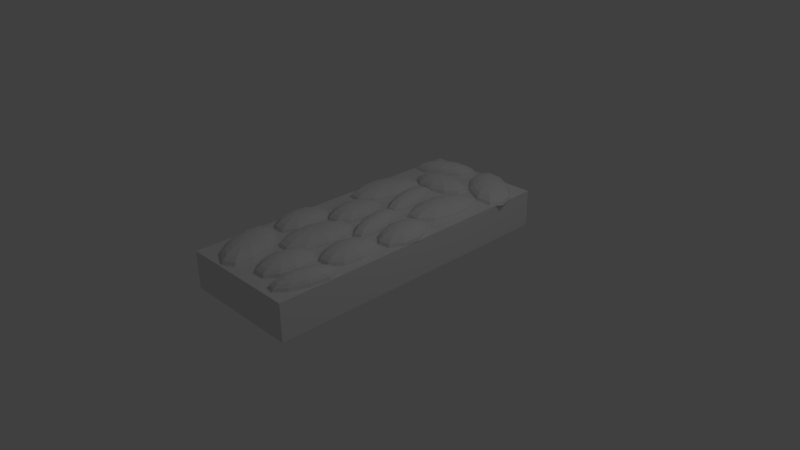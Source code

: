 # Source: Brick_10.blend  (saved by Blender 2.64.0; exported with 4.5.12 LTS)
import bpy
from mathutils import Matrix  # noqa: F401  (used for matrix-valued properties, if any)

bpy.ops.wm.read_factory_settings(use_empty=True)
scene = bpy.context.scene
scene.name = 'Scene'

# ---- collections
col_collection_1 = bpy.data.collections.new('Collection 1'); scene.collection.children.link(col_collection_1)

# ---- world
world_world = bpy.data.worlds.new('World'); scene.world = world_world
world_world.color = (0.05088, 0.05088, 0.05088)
world_world.use_sun_shadow = False
world_world.sun_shadow_jitter_overblur = 0.0
world_world.cycles.sampling_method = 'MANUAL'
world_world.cycles.sample_map_resolution = 256

# ---- cameras
cam_camera = bpy.data.cameras.new('Camera')
cam_camera.clip_end = 100.0
cam_camera.lens = 35.0
cam_camera.sensor_width = 32.0
cam_camera.sensor_height = 18.0
cam_camera.ortho_scale = 7.314
cam_camera.dof.focus_distance = 0.0
cam_camera.dof.aperture_fstop = 128.0

# ---- lights
light_lamp = bpy.data.lights.new('Lamp', 'POINT')
light_lamp.transmission_factor = 0.0
light_lamp.cutoff_distance = 30.0
light_lamp.energy = 100.0
light_lamp.shadow_buffer_clip_start = 1.001
light_lamp.shadow_soft_size = 1.0
light_lamp.shadow_maximum_resolution = 0.006
light_lamp.use_absolute_resolution = True
light_lamp.cycles.use_multiple_importance_sampling = False

# ---- meshes
me_sphere_014 = bpy.data.meshes.new('Sphere.014')
me_sphere_014.from_pydata([(-0.809, 0.0, 0.5878), (-0.9511, 0.0, 0.309), (-1.0, 0.0, -4.371e-08), (-0.25, 0.1816, 0.9511), (-0.4755, 0.3455, 0.809), (-0.6545, 0.4755, 0.5878), (-0.7694, 0.559, 0.309), (-0.809, 0.5878, -5.96e-08), (-0.09549, 0.2939, 0.9511), (-0.1816, 0.559, 0.809), (-0.25, 0.7694, 0.5878), (-0.2939, 0.9045, 0.309), (-0.309, 0.9511, -5.96e-08), (0.09549, 0.2939, 0.9511), (0.1816, 0.559, 0.809), (0.25, 0.7694, 0.5878), (0.2939, 0.9045, 0.309), (0.309, 0.9511, -5.96e-08), (0.25, 0.1816, 0.9511), (0.4755, 0.3455, 0.809), (0.6545, 0.4755, 0.5878), (0.7694, 0.559, 0.309), (0.809, 0.5878, -5.96e-08), (0.309, -5.96e-08, 0.9511), (0.5878, -8.941e-08, 0.809), (0.809, -1.192e-07, 0.5878), (0.9511, -1.788e-07, 0.309), (1.0, -1.49e-07, -5.96e-08), (0.25, -0.1816, 0.9511), (0.4755, -0.3455, 0.809), (0.6545, -0.4755, 0.5878), (0.7694, -0.559, 0.309), (0.809, -0.5878, -5.96e-08), (0.09549, -0.2939, 0.9511), (0.1816, -0.559, 0.809), (0.25, -0.7694, 0.5878), (0.2939, -0.9045, 0.309), (0.309, -0.9511, -5.96e-08), (-0.09549, -0.2939, 0.9511), (-0.1816, -0.559, 0.809), (-0.25, -0.7694, 0.5878), (-0.2939, -0.9045, 0.309), (-0.309, -0.9511, -5.96e-08), (6.223e-08, -1.915e-07, 1.0), (-0.25, -0.1816, 0.9511), (-0.4755, -0.3455, 0.809), (-0.6545, -0.4755, 0.5878), (-0.7694, -0.559, 0.309), (-0.809, -0.5878, -5.96e-08), (-0.309, 1.192e-07, 0.9511), (-0.5878, 1.788e-07, 0.809)], [], [(5, 6, 1, 0), (6, 7, 2, 1), (8, 9, 4, 3), (9, 10, 5, 4), (10, 11, 6, 5), (11, 12, 7, 6), (15, 16, 11, 10), (16, 17, 12, 11), (13, 14, 9, 8), (14, 15, 10, 9), (18, 19, 14, 13), (19, 20, 15, 14), (20, 21, 16, 15), (21, 22, 17, 16), (26, 27, 22, 21), (23, 24, 19, 18), (24, 25, 20, 19), (25, 26, 21, 20), (28, 29, 24, 23), (29, 30, 25, 24), (30, 31, 26, 25), (31, 32, 27, 26), (33, 34, 29, 28), (34, 35, 30, 29), (35, 36, 31, 30), (36, 37, 32, 31), (40, 41, 36, 35), (41, 42, 37, 36), (38, 39, 34, 33), (39, 40, 35, 34), (44, 45, 39, 38), (45, 46, 40, 39), (46, 47, 41, 40), (47, 48, 42, 41), (49, 50, 45, 44), (43, 3, 49), (3, 4, 50, 49), (4, 5, 0, 50), (43, 8, 3), (43, 13, 8), (43, 18, 13), (43, 23, 18), (43, 28, 23), (43, 33, 28), (43, 38, 33), (43, 44, 38), (1, 2, 48, 47), (43, 49, 44), (50, 0, 46, 45), (0, 1, 47, 46)])
me_sphere_014.use_remesh_preserve_volume = False
me_sphere_014.use_remesh_preserve_attributes = False
me_sphere_014.use_mirror_vertex_groups = False
me_sphere_014.update()
me_sphere_013 = bpy.data.meshes.new('Sphere.013')
me_sphere_013.from_pydata([(-0.809, 0.0, 0.5878), (-0.9511, 0.0, 0.309), (-1.0, 0.0, -4.371e-08), (-0.25, 0.1816, 0.9511), (-0.4755, 0.3455, 0.809), (-0.6545, 0.4755, 0.5878), (-0.7694, 0.559, 0.309), (-0.809, 0.5878, -5.96e-08), (-0.09549, 0.2939, 0.9511), (-0.1816, 0.559, 0.809), (-0.25, 0.7694, 0.5878), (-0.2939, 0.9045, 0.309), (-0.309, 0.9511, -5.96e-08), (0.09549, 0.2939, 0.9511), (0.1816, 0.559, 0.809), (0.25, 0.7694, 0.5878), (0.2939, 0.9045, 0.309), (0.309, 0.9511, -5.96e-08), (0.25, 0.1816, 0.9511), (0.4755, 0.3455, 0.809), (0.6545, 0.4755, 0.5878), (0.7694, 0.559, 0.309), (0.809, 0.5878, -5.96e-08), (0.309, -5.96e-08, 0.9511), (0.5878, -8.941e-08, 0.809), (0.809, -1.192e-07, 0.5878), (0.9511, -1.788e-07, 0.309), (1.0, -1.49e-07, -5.96e-08), (0.25, -0.1816, 0.9511), (0.4755, -0.3455, 0.809), (0.6545, -0.4755, 0.5878), (0.7694, -0.559, 0.309), (0.809, -0.5878, -5.96e-08), (0.09549, -0.2939, 0.9511), (0.1816, -0.559, 0.809), (0.25, -0.7694, 0.5878), (0.2939, -0.9045, 0.309), (0.309, -0.9511, -5.96e-08), (-0.09549, -0.2939, 0.9511), (-0.1816, -0.559, 0.809), (-0.25, -0.7694, 0.5878), (-0.2939, -0.9045, 0.309), (-0.309, -0.9511, -5.96e-08), (6.223e-08, -1.915e-07, 1.0), (-0.25, -0.1816, 0.9511), (-0.4755, -0.3455, 0.809), (-0.6545, -0.4755, 0.5878), (-0.7694, -0.559, 0.309), (-0.809, -0.5878, -5.96e-08), (-0.309, 1.192e-07, 0.9511), (-0.5878, 1.788e-07, 0.809)], [], [(5, 6, 1, 0), (6, 7, 2, 1), (8, 9, 4, 3), (9, 10, 5, 4), (10, 11, 6, 5), (11, 12, 7, 6), (15, 16, 11, 10), (16, 17, 12, 11), (13, 14, 9, 8), (14, 15, 10, 9), (18, 19, 14, 13), (19, 20, 15, 14), (20, 21, 16, 15), (21, 22, 17, 16), (26, 27, 22, 21), (23, 24, 19, 18), (24, 25, 20, 19), (25, 26, 21, 20), (28, 29, 24, 23), (29, 30, 25, 24), (30, 31, 26, 25), (31, 32, 27, 26), (33, 34, 29, 28), (34, 35, 30, 29), (35, 36, 31, 30), (36, 37, 32, 31), (40, 41, 36, 35), (41, 42, 37, 36), (38, 39, 34, 33), (39, 40, 35, 34), (44, 45, 39, 38), (45, 46, 40, 39), (46, 47, 41, 40), (47, 48, 42, 41), (49, 50, 45, 44), (43, 3, 49), (3, 4, 50, 49), (4, 5, 0, 50), (43, 8, 3), (43, 13, 8), (43, 18, 13), (43, 23, 18), (43, 28, 23), (43, 33, 28), (43, 38, 33), (43, 44, 38), (1, 2, 48, 47), (43, 49, 44), (50, 0, 46, 45), (0, 1, 47, 46)])
me_sphere_013.use_remesh_preserve_volume = False
me_sphere_013.use_remesh_preserve_attributes = False
me_sphere_013.use_mirror_vertex_groups = False
me_sphere_013.update()
me_sphere_012 = bpy.data.meshes.new('Sphere.012')
me_sphere_012.from_pydata([(-0.809, 0.0, 0.5878), (-0.9511, 0.0, 0.309), (-1.0, 0.0, -4.371e-08), (-0.25, 0.1816, 0.9511), (-0.4755, 0.3455, 0.809), (-0.6545, 0.4755, 0.5878), (-0.7694, 0.559, 0.309), (-0.809, 0.5878, -5.96e-08), (-0.09549, 0.2939, 0.9511), (-0.1816, 0.559, 0.809), (-0.25, 0.7694, 0.5878), (-0.2939, 0.9045, 0.309), (-0.309, 0.9511, -5.96e-08), (0.09549, 0.2939, 0.9511), (0.1816, 0.559, 0.809), (0.25, 0.7694, 0.5878), (0.2939, 0.9045, 0.309), (0.309, 0.9511, -5.96e-08), (0.25, 0.1816, 0.9511), (0.4755, 0.3455, 0.809), (0.6545, 0.4755, 0.5878), (0.7694, 0.559, 0.309), (0.809, 0.5878, -5.96e-08), (0.309, -5.96e-08, 0.9511), (0.5878, -8.941e-08, 0.809), (0.809, -1.192e-07, 0.5878), (0.9511, -1.788e-07, 0.309), (1.0, -1.49e-07, -5.96e-08), (0.25, -0.1816, 0.9511), (0.4755, -0.3455, 0.809), (0.6545, -0.4755, 0.5878), (0.7694, -0.559, 0.309), (0.809, -0.5878, -5.96e-08), (0.09549, -0.2939, 0.9511), (0.1816, -0.559, 0.809), (0.25, -0.7694, 0.5878), (0.2939, -0.9045, 0.309), (0.309, -0.9511, -5.96e-08), (-0.09549, -0.2939, 0.9511), (-0.1816, -0.559, 0.809), (-0.25, -0.7694, 0.5878), (-0.2939, -0.9045, 0.309), (-0.309, -0.9511, -5.96e-08), (6.223e-08, -1.915e-07, 1.0), (-0.25, -0.1816, 0.9511), (-0.4755, -0.3455, 0.809), (-0.6545, -0.4755, 0.5878), (-0.7694, -0.559, 0.309), (-0.809, -0.5878, -5.96e-08), (-0.309, 1.192e-07, 0.9511), (-0.5878, 1.788e-07, 0.809)], [], [(5, 6, 1, 0), (6, 7, 2, 1), (8, 9, 4, 3), (9, 10, 5, 4), (10, 11, 6, 5), (11, 12, 7, 6), (15, 16, 11, 10), (16, 17, 12, 11), (13, 14, 9, 8), (14, 15, 10, 9), (18, 19, 14, 13), (19, 20, 15, 14), (20, 21, 16, 15), (21, 22, 17, 16), (26, 27, 22, 21), (23, 24, 19, 18), (24, 25, 20, 19), (25, 26, 21, 20), (28, 29, 24, 23), (29, 30, 25, 24), (30, 31, 26, 25), (31, 32, 27, 26), (33, 34, 29, 28), (34, 35, 30, 29), (35, 36, 31, 30), (36, 37, 32, 31), (40, 41, 36, 35), (41, 42, 37, 36), (38, 39, 34, 33), (39, 40, 35, 34), (44, 45, 39, 38), (45, 46, 40, 39), (46, 47, 41, 40), (47, 48, 42, 41), (49, 50, 45, 44), (43, 3, 49), (3, 4, 50, 49), (4, 5, 0, 50), (43, 8, 3), (43, 13, 8), (43, 18, 13), (43, 23, 18), (43, 28, 23), (43, 33, 28), (43, 38, 33), (43, 44, 38), (1, 2, 48, 47), (43, 49, 44), (50, 0, 46, 45), (0, 1, 47, 46)])
me_sphere_012.use_remesh_preserve_volume = False
me_sphere_012.use_remesh_preserve_attributes = False
me_sphere_012.use_mirror_vertex_groups = False
me_sphere_012.update()
me_sphere_011 = bpy.data.meshes.new('Sphere.011')
me_sphere_011.from_pydata([(-0.809, 0.0, 0.5878), (-0.9511, 0.0, 0.309), (-1.0, 0.0, -4.371e-08), (-0.25, 0.1816, 0.9511), (-0.4755, 0.3455, 0.809), (-0.6545, 0.4755, 0.5878), (-0.7694, 0.559, 0.309), (-0.809, 0.5878, -5.96e-08), (-0.09549, 0.2939, 0.9511), (-0.1816, 0.559, 0.809), (-0.25, 0.7694, 0.5878), (-0.2939, 0.9045, 0.309), (-0.309, 0.9511, -5.96e-08), (0.09549, 0.2939, 0.9511), (0.1816, 0.559, 0.809), (0.25, 0.7694, 0.5878), (0.2939, 0.9045, 0.309), (0.309, 0.9511, -5.96e-08), (0.25, 0.1816, 0.9511), (0.4755, 0.3455, 0.809), (0.6545, 0.4755, 0.5878), (0.7694, 0.559, 0.309), (0.809, 0.5878, -5.96e-08), (0.309, -5.96e-08, 0.9511), (0.5878, -8.941e-08, 0.809), (0.809, -1.192e-07, 0.5878), (0.9511, -1.788e-07, 0.309), (1.0, -1.49e-07, -5.96e-08), (0.25, -0.1816, 0.9511), (0.4755, -0.3455, 0.809), (0.6545, -0.4755, 0.5878), (0.7694, -0.559, 0.309), (0.809, -0.5878, -5.96e-08), (0.09549, -0.2939, 0.9511), (0.1816, -0.559, 0.809), (0.25, -0.7694, 0.5878), (0.2939, -0.9045, 0.309), (0.309, -0.9511, -5.96e-08), (-0.09549, -0.2939, 0.9511), (-0.1816, -0.559, 0.809), (-0.25, -0.7694, 0.5878), (-0.2939, -0.9045, 0.309), (-0.309, -0.9511, -5.96e-08), (6.223e-08, -1.915e-07, 1.0), (-0.25, -0.1816, 0.9511), (-0.4755, -0.3455, 0.809), (-0.6545, -0.4755, 0.5878), (-0.7694, -0.559, 0.309), (-0.809, -0.5878, -5.96e-08), (-0.309, 1.192e-07, 0.9511), (-0.5878, 1.788e-07, 0.809)], [], [(5, 6, 1, 0), (6, 7, 2, 1), (8, 9, 4, 3), (9, 10, 5, 4), (10, 11, 6, 5), (11, 12, 7, 6), (15, 16, 11, 10), (16, 17, 12, 11), (13, 14, 9, 8), (14, 15, 10, 9), (18, 19, 14, 13), (19, 20, 15, 14), (20, 21, 16, 15), (21, 22, 17, 16), (26, 27, 22, 21), (23, 24, 19, 18), (24, 25, 20, 19), (25, 26, 21, 20), (28, 29, 24, 23), (29, 30, 25, 24), (30, 31, 26, 25), (31, 32, 27, 26), (33, 34, 29, 28), (34, 35, 30, 29), (35, 36, 31, 30), (36, 37, 32, 31), (40, 41, 36, 35), (41, 42, 37, 36), (38, 39, 34, 33), (39, 40, 35, 34), (44, 45, 39, 38), (45, 46, 40, 39), (46, 47, 41, 40), (47, 48, 42, 41), (49, 50, 45, 44), (43, 3, 49), (3, 4, 50, 49), (4, 5, 0, 50), (43, 8, 3), (43, 13, 8), (43, 18, 13), (43, 23, 18), (43, 28, 23), (43, 33, 28), (43, 38, 33), (43, 44, 38), (1, 2, 48, 47), (43, 49, 44), (50, 0, 46, 45), (0, 1, 47, 46)])
me_sphere_011.use_remesh_preserve_volume = False
me_sphere_011.use_remesh_preserve_attributes = False
me_sphere_011.use_mirror_vertex_groups = False
me_sphere_011.update()
me_sphere_010 = bpy.data.meshes.new('Sphere.010')
me_sphere_010.from_pydata([(-0.809, 0.0, 0.5878), (-0.9511, 0.0, 0.309), (-1.0, 0.0, -4.371e-08), (-0.25, 0.1816, 0.9511), (-0.4755, 0.3455, 0.809), (-0.6545, 0.4755, 0.5878), (-0.7694, 0.559, 0.309), (-0.809, 0.5878, -5.96e-08), (-0.09549, 0.2939, 0.9511), (-0.1816, 0.559, 0.809), (-0.25, 0.7694, 0.5878), (-0.2939, 0.9045, 0.309), (-0.309, 0.9511, -5.96e-08), (0.09549, 0.2939, 0.9511), (0.1816, 0.559, 0.809), (0.25, 0.7694, 0.5878), (0.2939, 0.9045, 0.309), (0.309, 0.9511, -5.96e-08), (0.25, 0.1816, 0.9511), (0.4755, 0.3455, 0.809), (0.6545, 0.4755, 0.5878), (0.7694, 0.559, 0.309), (0.809, 0.5878, -5.96e-08), (0.309, -5.96e-08, 0.9511), (0.5878, -8.941e-08, 0.809), (0.809, -1.192e-07, 0.5878), (0.9511, -1.788e-07, 0.309), (1.0, -1.49e-07, -5.96e-08), (0.25, -0.1816, 0.9511), (0.4755, -0.3455, 0.809), (0.6545, -0.4755, 0.5878), (0.7694, -0.559, 0.309), (0.809, -0.5878, -5.96e-08), (0.09549, -0.2939, 0.9511), (0.1816, -0.559, 0.809), (0.25, -0.7694, 0.5878), (0.2939, -0.9045, 0.309), (0.309, -0.9511, -5.96e-08), (-0.09549, -0.2939, 0.9511), (-0.1816, -0.559, 0.809), (-0.25, -0.7694, 0.5878), (-0.2939, -0.9045, 0.309), (-0.309, -0.9511, -5.96e-08), (6.223e-08, -1.915e-07, 1.0), (-0.25, -0.1816, 0.9511), (-0.4755, -0.3455, 0.809), (-0.6545, -0.4755, 0.5878), (-0.7694, -0.559, 0.309), (-0.809, -0.5878, -5.96e-08), (-0.309, 1.192e-07, 0.9511), (-0.5878, 1.788e-07, 0.809)], [], [(5, 6, 1, 0), (6, 7, 2, 1), (8, 9, 4, 3), (9, 10, 5, 4), (10, 11, 6, 5), (11, 12, 7, 6), (15, 16, 11, 10), (16, 17, 12, 11), (13, 14, 9, 8), (14, 15, 10, 9), (18, 19, 14, 13), (19, 20, 15, 14), (20, 21, 16, 15), (21, 22, 17, 16), (26, 27, 22, 21), (23, 24, 19, 18), (24, 25, 20, 19), (25, 26, 21, 20), (28, 29, 24, 23), (29, 30, 25, 24), (30, 31, 26, 25), (31, 32, 27, 26), (33, 34, 29, 28), (34, 35, 30, 29), (35, 36, 31, 30), (36, 37, 32, 31), (40, 41, 36, 35), (41, 42, 37, 36), (38, 39, 34, 33), (39, 40, 35, 34), (44, 45, 39, 38), (45, 46, 40, 39), (46, 47, 41, 40), (47, 48, 42, 41), (49, 50, 45, 44), (43, 3, 49), (3, 4, 50, 49), (4, 5, 0, 50), (43, 8, 3), (43, 13, 8), (43, 18, 13), (43, 23, 18), (43, 28, 23), (43, 33, 28), (43, 38, 33), (43, 44, 38), (1, 2, 48, 47), (43, 49, 44), (50, 0, 46, 45), (0, 1, 47, 46)])
me_sphere_010.use_remesh_preserve_volume = False
me_sphere_010.use_remesh_preserve_attributes = False
me_sphere_010.use_mirror_vertex_groups = False
me_sphere_010.update()
me_sphere_009 = bpy.data.meshes.new('Sphere.009')
me_sphere_009.from_pydata([(-0.809, 0.0, 0.5878), (-0.9511, 0.0, 0.309), (-1.0, 0.0, -4.371e-08), (-0.25, 0.1816, 0.9511), (-0.4755, 0.3455, 0.809), (-0.6545, 0.4755, 0.5878), (-0.7694, 0.559, 0.309), (-0.809, 0.5878, -5.96e-08), (-0.09549, 0.2939, 0.9511), (-0.1816, 0.559, 0.809), (-0.25, 0.7694, 0.5878), (-0.2939, 0.9045, 0.309), (-0.309, 0.9511, -5.96e-08), (0.09549, 0.2939, 0.9511), (0.1816, 0.559, 0.809), (0.25, 0.7694, 0.5878), (0.2939, 0.9045, 0.309), (0.309, 0.9511, -5.96e-08), (0.25, 0.1816, 0.9511), (0.4755, 0.3455, 0.809), (0.6545, 0.4755, 0.5878), (0.7694, 0.559, 0.309), (0.809, 0.5878, -5.96e-08), (0.309, -5.96e-08, 0.9511), (0.5878, -8.941e-08, 0.809), (0.809, -1.192e-07, 0.5878), (0.9511, -1.788e-07, 0.309), (1.0, -1.49e-07, -5.96e-08), (0.25, -0.1816, 0.9511), (0.4755, -0.3455, 0.809), (0.6545, -0.4755, 0.5878), (0.7694, -0.559, 0.309), (0.809, -0.5878, -5.96e-08), (0.09549, -0.2939, 0.9511), (0.1816, -0.559, 0.809), (0.25, -0.7694, 0.5878), (0.2939, -0.9045, 0.309), (0.309, -0.9511, -5.96e-08), (-0.09549, -0.2939, 0.9511), (-0.1816, -0.559, 0.809), (-0.25, -0.7694, 0.5878), (-0.2939, -0.9045, 0.309), (-0.309, -0.9511, -5.96e-08), (6.223e-08, -1.915e-07, 1.0), (-0.25, -0.1816, 0.9511), (-0.4755, -0.3455, 0.809), (-0.6545, -0.4755, 0.5878), (-0.7694, -0.559, 0.309), (-0.809, -0.5878, -5.96e-08), (-0.309, 1.192e-07, 0.9511), (-0.5878, 1.788e-07, 0.809)], [], [(5, 6, 1, 0), (6, 7, 2, 1), (8, 9, 4, 3), (9, 10, 5, 4), (10, 11, 6, 5), (11, 12, 7, 6), (15, 16, 11, 10), (16, 17, 12, 11), (13, 14, 9, 8), (14, 15, 10, 9), (18, 19, 14, 13), (19, 20, 15, 14), (20, 21, 16, 15), (21, 22, 17, 16), (26, 27, 22, 21), (23, 24, 19, 18), (24, 25, 20, 19), (25, 26, 21, 20), (28, 29, 24, 23), (29, 30, 25, 24), (30, 31, 26, 25), (31, 32, 27, 26), (33, 34, 29, 28), (34, 35, 30, 29), (35, 36, 31, 30), (36, 37, 32, 31), (40, 41, 36, 35), (41, 42, 37, 36), (38, 39, 34, 33), (39, 40, 35, 34), (44, 45, 39, 38), (45, 46, 40, 39), (46, 47, 41, 40), (47, 48, 42, 41), (49, 50, 45, 44), (43, 3, 49), (3, 4, 50, 49), (4, 5, 0, 50), (43, 8, 3), (43, 13, 8), (43, 18, 13), (43, 23, 18), (43, 28, 23), (43, 33, 28), (43, 38, 33), (43, 44, 38), (1, 2, 48, 47), (43, 49, 44), (50, 0, 46, 45), (0, 1, 47, 46)])
me_sphere_009.use_remesh_preserve_volume = False
me_sphere_009.use_remesh_preserve_attributes = False
me_sphere_009.use_mirror_vertex_groups = False
me_sphere_009.update()
me_sphere_008 = bpy.data.meshes.new('Sphere.008')
me_sphere_008.from_pydata([(-0.809, 0.0, 0.5878), (-0.9511, 0.0, 0.309), (-1.0, 0.0, -4.371e-08), (-0.25, 0.1816, 0.9511), (-0.4755, 0.3455, 0.809), (-0.6545, 0.4755, 0.5878), (-0.7694, 0.559, 0.309), (-0.809, 0.5878, -5.96e-08), (-0.09549, 0.2939, 0.9511), (-0.1816, 0.559, 0.809), (-0.25, 0.7694, 0.5878), (-0.2939, 0.9045, 0.309), (-0.309, 0.9511, -5.96e-08), (0.09549, 0.2939, 0.9511), (0.1816, 0.559, 0.809), (0.25, 0.7694, 0.5878), (0.2939, 0.9045, 0.309), (0.309, 0.9511, -5.96e-08), (0.25, 0.1816, 0.9511), (0.4755, 0.3455, 0.809), (0.6545, 0.4755, 0.5878), (0.7694, 0.559, 0.309), (0.809, 0.5878, -5.96e-08), (0.309, -5.96e-08, 0.9511), (0.5878, -8.941e-08, 0.809), (0.809, -1.192e-07, 0.5878), (0.9511, -1.788e-07, 0.309), (1.0, -1.49e-07, -5.96e-08), (0.25, -0.1816, 0.9511), (0.4755, -0.3455, 0.809), (0.6545, -0.4755, 0.5878), (0.7694, -0.559, 0.309), (0.809, -0.5878, -5.96e-08), (0.09549, -0.2939, 0.9511), (0.1816, -0.559, 0.809), (0.25, -0.7694, 0.5878), (0.2939, -0.9045, 0.309), (0.309, -0.9511, -5.96e-08), (-0.09549, -0.2939, 0.9511), (-0.1816, -0.559, 0.809), (-0.25, -0.7694, 0.5878), (-0.2939, -0.9045, 0.309), (-0.309, -0.9511, -5.96e-08), (6.223e-08, -1.915e-07, 1.0), (-0.25, -0.1816, 0.9511), (-0.4755, -0.3455, 0.809), (-0.6545, -0.4755, 0.5878), (-0.7694, -0.559, 0.309), (-0.809, -0.5878, -5.96e-08), (-0.309, 1.192e-07, 0.9511), (-0.5878, 1.788e-07, 0.809)], [], [(5, 6, 1, 0), (6, 7, 2, 1), (8, 9, 4, 3), (9, 10, 5, 4), (10, 11, 6, 5), (11, 12, 7, 6), (15, 16, 11, 10), (16, 17, 12, 11), (13, 14, 9, 8), (14, 15, 10, 9), (18, 19, 14, 13), (19, 20, 15, 14), (20, 21, 16, 15), (21, 22, 17, 16), (26, 27, 22, 21), (23, 24, 19, 18), (24, 25, 20, 19), (25, 26, 21, 20), (28, 29, 24, 23), (29, 30, 25, 24), (30, 31, 26, 25), (31, 32, 27, 26), (33, 34, 29, 28), (34, 35, 30, 29), (35, 36, 31, 30), (36, 37, 32, 31), (40, 41, 36, 35), (41, 42, 37, 36), (38, 39, 34, 33), (39, 40, 35, 34), (44, 45, 39, 38), (45, 46, 40, 39), (46, 47, 41, 40), (47, 48, 42, 41), (49, 50, 45, 44), (43, 3, 49), (3, 4, 50, 49), (4, 5, 0, 50), (43, 8, 3), (43, 13, 8), (43, 18, 13), (43, 23, 18), (43, 28, 23), (43, 33, 28), (43, 38, 33), (43, 44, 38), (1, 2, 48, 47), (43, 49, 44), (50, 0, 46, 45), (0, 1, 47, 46)])
me_sphere_008.use_remesh_preserve_volume = False
me_sphere_008.use_remesh_preserve_attributes = False
me_sphere_008.use_mirror_vertex_groups = False
me_sphere_008.update()
me_sphere_007 = bpy.data.meshes.new('Sphere.007')
me_sphere_007.from_pydata([(-0.809, 0.0, 0.5878), (-0.9511, 0.0, 0.309), (-1.0, 0.0, -4.371e-08), (-0.25, 0.1816, 0.9511), (-0.4755, 0.3455, 0.809), (-0.6545, 0.4755, 0.5878), (-0.7694, 0.559, 0.309), (-0.809, 0.5878, -5.96e-08), (-0.09549, 0.2939, 0.9511), (-0.1816, 0.559, 0.809), (-0.25, 0.7694, 0.5878), (-0.2939, 0.9045, 0.309), (-0.309, 0.9511, -5.96e-08), (0.09549, 0.2939, 0.9511), (0.1816, 0.559, 0.809), (0.25, 0.7694, 0.5878), (0.2939, 0.9045, 0.309), (0.309, 0.9511, -5.96e-08), (0.25, 0.1816, 0.9511), (0.4755, 0.3455, 0.809), (0.6545, 0.4755, 0.5878), (0.7694, 0.559, 0.309), (0.809, 0.5878, -5.96e-08), (0.309, -5.96e-08, 0.9511), (0.5878, -8.941e-08, 0.809), (0.809, -1.192e-07, 0.5878), (0.9511, -1.788e-07, 0.309), (1.0, -1.49e-07, -5.96e-08), (0.25, -0.1816, 0.9511), (0.4755, -0.3455, 0.809), (0.6545, -0.4755, 0.5878), (0.7694, -0.559, 0.309), (0.809, -0.5878, -5.96e-08), (0.09549, -0.2939, 0.9511), (0.1816, -0.559, 0.809), (0.25, -0.7694, 0.5878), (0.2939, -0.9045, 0.309), (0.309, -0.9511, -5.96e-08), (-0.09549, -0.2939, 0.9511), (-0.1816, -0.559, 0.809), (-0.25, -0.7694, 0.5878), (-0.2939, -0.9045, 0.309), (-0.309, -0.9511, -5.96e-08), (6.223e-08, -1.915e-07, 1.0), (-0.25, -0.1816, 0.9511), (-0.4755, -0.3455, 0.809), (-0.6545, -0.4755, 0.5878), (-0.7694, -0.559, 0.309), (-0.809, -0.5878, -5.96e-08), (-0.309, 1.192e-07, 0.9511), (-0.5878, 1.788e-07, 0.809)], [], [(5, 6, 1, 0), (6, 7, 2, 1), (8, 9, 4, 3), (9, 10, 5, 4), (10, 11, 6, 5), (11, 12, 7, 6), (15, 16, 11, 10), (16, 17, 12, 11), (13, 14, 9, 8), (14, 15, 10, 9), (18, 19, 14, 13), (19, 20, 15, 14), (20, 21, 16, 15), (21, 22, 17, 16), (26, 27, 22, 21), (23, 24, 19, 18), (24, 25, 20, 19), (25, 26, 21, 20), (28, 29, 24, 23), (29, 30, 25, 24), (30, 31, 26, 25), (31, 32, 27, 26), (33, 34, 29, 28), (34, 35, 30, 29), (35, 36, 31, 30), (36, 37, 32, 31), (40, 41, 36, 35), (41, 42, 37, 36), (38, 39, 34, 33), (39, 40, 35, 34), (44, 45, 39, 38), (45, 46, 40, 39), (46, 47, 41, 40), (47, 48, 42, 41), (49, 50, 45, 44), (43, 3, 49), (3, 4, 50, 49), (4, 5, 0, 50), (43, 8, 3), (43, 13, 8), (43, 18, 13), (43, 23, 18), (43, 28, 23), (43, 33, 28), (43, 38, 33), (43, 44, 38), (1, 2, 48, 47), (43, 49, 44), (50, 0, 46, 45), (0, 1, 47, 46)])
me_sphere_007.use_remesh_preserve_volume = False
me_sphere_007.use_remesh_preserve_attributes = False
me_sphere_007.use_mirror_vertex_groups = False
me_sphere_007.update()
me_sphere_006 = bpy.data.meshes.new('Sphere.006')
me_sphere_006.from_pydata([(-0.809, 0.0, 0.5878), (-0.9511, 0.0, 0.309), (-1.0, 0.0, -4.371e-08), (-0.25, 0.1816, 0.9511), (-0.4755, 0.3455, 0.809), (-0.6545, 0.4755, 0.5878), (-0.7694, 0.559, 0.309), (-0.809, 0.5878, -5.96e-08), (-0.09549, 0.2939, 0.9511), (-0.1816, 0.559, 0.809), (-0.25, 0.7694, 0.5878), (-0.2939, 0.9045, 0.309), (-0.309, 0.9511, -5.96e-08), (0.09549, 0.2939, 0.9511), (0.1816, 0.559, 0.809), (0.25, 0.7694, 0.5878), (0.2939, 0.9045, 0.309), (0.309, 0.9511, -5.96e-08), (0.25, 0.1816, 0.9511), (0.4755, 0.3455, 0.809), (0.6545, 0.4755, 0.5878), (0.7694, 0.559, 0.309), (0.809, 0.5878, -5.96e-08), (0.309, -5.96e-08, 0.9511), (0.5878, -8.941e-08, 0.809), (0.809, -1.192e-07, 0.5878), (0.9511, -1.788e-07, 0.309), (1.0, -1.49e-07, -5.96e-08), (0.25, -0.1816, 0.9511), (0.4755, -0.3455, 0.809), (0.6545, -0.4755, 0.5878), (0.7694, -0.559, 0.309), (0.809, -0.5878, -5.96e-08), (0.09549, -0.2939, 0.9511), (0.1816, -0.559, 0.809), (0.25, -0.7694, 0.5878), (0.2939, -0.9045, 0.309), (0.309, -0.9511, -5.96e-08), (-0.09549, -0.2939, 0.9511), (-0.1816, -0.559, 0.809), (-0.25, -0.7694, 0.5878), (-0.2939, -0.9045, 0.309), (-0.309, -0.9511, -5.96e-08), (6.223e-08, -1.915e-07, 1.0), (-0.25, -0.1816, 0.9511), (-0.4755, -0.3455, 0.809), (-0.6545, -0.4755, 0.5878), (-0.7694, -0.559, 0.309), (-0.809, -0.5878, -5.96e-08), (-0.309, 1.192e-07, 0.9511), (-0.5878, 1.788e-07, 0.809)], [], [(5, 6, 1, 0), (6, 7, 2, 1), (8, 9, 4, 3), (9, 10, 5, 4), (10, 11, 6, 5), (11, 12, 7, 6), (15, 16, 11, 10), (16, 17, 12, 11), (13, 14, 9, 8), (14, 15, 10, 9), (18, 19, 14, 13), (19, 20, 15, 14), (20, 21, 16, 15), (21, 22, 17, 16), (26, 27, 22, 21), (23, 24, 19, 18), (24, 25, 20, 19), (25, 26, 21, 20), (28, 29, 24, 23), (29, 30, 25, 24), (30, 31, 26, 25), (31, 32, 27, 26), (33, 34, 29, 28), (34, 35, 30, 29), (35, 36, 31, 30), (36, 37, 32, 31), (40, 41, 36, 35), (41, 42, 37, 36), (38, 39, 34, 33), (39, 40, 35, 34), (44, 45, 39, 38), (45, 46, 40, 39), (46, 47, 41, 40), (47, 48, 42, 41), (49, 50, 45, 44), (43, 3, 49), (3, 4, 50, 49), (4, 5, 0, 50), (43, 8, 3), (43, 13, 8), (43, 18, 13), (43, 23, 18), (43, 28, 23), (43, 33, 28), (43, 38, 33), (43, 44, 38), (1, 2, 48, 47), (43, 49, 44), (50, 0, 46, 45), (0, 1, 47, 46)])
me_sphere_006.use_remesh_preserve_volume = False
me_sphere_006.use_remesh_preserve_attributes = False
me_sphere_006.use_mirror_vertex_groups = False
me_sphere_006.update()
me_sphere_005 = bpy.data.meshes.new('Sphere.005')
me_sphere_005.from_pydata([(-0.809, 0.0, 0.5878), (-0.9511, 0.0, 0.309), (-1.0, 0.0, -4.371e-08), (-0.25, 0.1816, 0.9511), (-0.4755, 0.3455, 0.809), (-0.6545, 0.4755, 0.5878), (-0.7694, 0.559, 0.309), (-0.809, 0.5878, -5.96e-08), (-0.09549, 0.2939, 0.9511), (-0.1816, 0.559, 0.809), (-0.25, 0.7694, 0.5878), (-0.2939, 0.9045, 0.309), (-0.309, 0.9511, -5.96e-08), (0.09549, 0.2939, 0.9511), (0.1816, 0.559, 0.809), (0.25, 0.7694, 0.5878), (0.2939, 0.9045, 0.309), (0.309, 0.9511, -5.96e-08), (0.25, 0.1816, 0.9511), (0.4755, 0.3455, 0.809), (0.6545, 0.4755, 0.5878), (0.7694, 0.559, 0.309), (0.809, 0.5878, -5.96e-08), (0.309, -5.96e-08, 0.9511), (0.5878, -8.941e-08, 0.809), (0.809, -1.192e-07, 0.5878), (0.9511, -1.788e-07, 0.309), (1.0, -1.49e-07, -5.96e-08), (0.25, -0.1816, 0.9511), (0.4755, -0.3455, 0.809), (0.6545, -0.4755, 0.5878), (0.7694, -0.559, 0.309), (0.809, -0.5878, -5.96e-08), (0.09549, -0.2939, 0.9511), (0.1816, -0.559, 0.809), (0.25, -0.7694, 0.5878), (0.2939, -0.9045, 0.309), (0.309, -0.9511, -5.96e-08), (-0.09549, -0.2939, 0.9511), (-0.1816, -0.559, 0.809), (-0.25, -0.7694, 0.5878), (-0.2939, -0.9045, 0.309), (-0.309, -0.9511, -5.96e-08), (6.223e-08, -1.915e-07, 1.0), (-0.25, -0.1816, 0.9511), (-0.4755, -0.3455, 0.809), (-0.6545, -0.4755, 0.5878), (-0.7694, -0.559, 0.309), (-0.809, -0.5878, -5.96e-08), (-0.309, 1.192e-07, 0.9511), (-0.5878, 1.788e-07, 0.809)], [], [(5, 6, 1, 0), (6, 7, 2, 1), (8, 9, 4, 3), (9, 10, 5, 4), (10, 11, 6, 5), (11, 12, 7, 6), (15, 16, 11, 10), (16, 17, 12, 11), (13, 14, 9, 8), (14, 15, 10, 9), (18, 19, 14, 13), (19, 20, 15, 14), (20, 21, 16, 15), (21, 22, 17, 16), (26, 27, 22, 21), (23, 24, 19, 18), (24, 25, 20, 19), (25, 26, 21, 20), (28, 29, 24, 23), (29, 30, 25, 24), (30, 31, 26, 25), (31, 32, 27, 26), (33, 34, 29, 28), (34, 35, 30, 29), (35, 36, 31, 30), (36, 37, 32, 31), (40, 41, 36, 35), (41, 42, 37, 36), (38, 39, 34, 33), (39, 40, 35, 34), (44, 45, 39, 38), (45, 46, 40, 39), (46, 47, 41, 40), (47, 48, 42, 41), (49, 50, 45, 44), (43, 3, 49), (3, 4, 50, 49), (4, 5, 0, 50), (43, 8, 3), (43, 13, 8), (43, 18, 13), (43, 23, 18), (43, 28, 23), (43, 33, 28), (43, 38, 33), (43, 44, 38), (1, 2, 48, 47), (43, 49, 44), (50, 0, 46, 45), (0, 1, 47, 46)])
me_sphere_005.use_remesh_preserve_volume = False
me_sphere_005.use_remesh_preserve_attributes = False
me_sphere_005.use_mirror_vertex_groups = False
me_sphere_005.update()
me_sphere_004 = bpy.data.meshes.new('Sphere.004')
me_sphere_004.from_pydata([(-0.809, 0.0, 0.5878), (-0.9511, 0.0, 0.309), (-1.0, 0.0, -4.371e-08), (-0.25, 0.1816, 0.9511), (-0.4755, 0.3455, 0.809), (-0.6545, 0.4755, 0.5878), (-0.7694, 0.559, 0.309), (-0.809, 0.5878, -5.96e-08), (-0.09549, 0.2939, 0.9511), (-0.1816, 0.559, 0.809), (-0.25, 0.7694, 0.5878), (-0.2939, 0.9045, 0.309), (-0.309, 0.9511, -5.96e-08), (0.09549, 0.2939, 0.9511), (0.1816, 0.559, 0.809), (0.25, 0.7694, 0.5878), (0.2939, 0.9045, 0.309), (0.309, 0.9511, -5.96e-08), (0.25, 0.1816, 0.9511), (0.4755, 0.3455, 0.809), (0.6545, 0.4755, 0.5878), (0.7694, 0.559, 0.309), (0.809, 0.5878, -5.96e-08), (0.309, -5.96e-08, 0.9511), (0.5878, -8.941e-08, 0.809), (0.809, -1.192e-07, 0.5878), (0.9511, -1.788e-07, 0.309), (1.0, -1.49e-07, -5.96e-08), (0.25, -0.1816, 0.9511), (0.4755, -0.3455, 0.809), (0.6545, -0.4755, 0.5878), (0.7694, -0.559, 0.309), (0.809, -0.5878, -5.96e-08), (0.09549, -0.2939, 0.9511), (0.1816, -0.559, 0.809), (0.25, -0.7694, 0.5878), (0.2939, -0.9045, 0.309), (0.309, -0.9511, -5.96e-08), (-0.09549, -0.2939, 0.9511), (-0.1816, -0.559, 0.809), (-0.25, -0.7694, 0.5878), (-0.2939, -0.9045, 0.309), (-0.309, -0.9511, -5.96e-08), (6.223e-08, -1.915e-07, 1.0), (-0.25, -0.1816, 0.9511), (-0.4755, -0.3455, 0.809), (-0.6545, -0.4755, 0.5878), (-0.7694, -0.559, 0.309), (-0.809, -0.5878, -5.96e-08), (-0.309, 1.192e-07, 0.9511), (-0.5878, 1.788e-07, 0.809)], [], [(5, 6, 1, 0), (6, 7, 2, 1), (8, 9, 4, 3), (9, 10, 5, 4), (10, 11, 6, 5), (11, 12, 7, 6), (15, 16, 11, 10), (16, 17, 12, 11), (13, 14, 9, 8), (14, 15, 10, 9), (18, 19, 14, 13), (19, 20, 15, 14), (20, 21, 16, 15), (21, 22, 17, 16), (26, 27, 22, 21), (23, 24, 19, 18), (24, 25, 20, 19), (25, 26, 21, 20), (28, 29, 24, 23), (29, 30, 25, 24), (30, 31, 26, 25), (31, 32, 27, 26), (33, 34, 29, 28), (34, 35, 30, 29), (35, 36, 31, 30), (36, 37, 32, 31), (40, 41, 36, 35), (41, 42, 37, 36), (38, 39, 34, 33), (39, 40, 35, 34), (44, 45, 39, 38), (45, 46, 40, 39), (46, 47, 41, 40), (47, 48, 42, 41), (49, 50, 45, 44), (43, 3, 49), (3, 4, 50, 49), (4, 5, 0, 50), (43, 8, 3), (43, 13, 8), (43, 18, 13), (43, 23, 18), (43, 28, 23), (43, 33, 28), (43, 38, 33), (43, 44, 38), (1, 2, 48, 47), (43, 49, 44), (50, 0, 46, 45), (0, 1, 47, 46)])
me_sphere_004.use_remesh_preserve_volume = False
me_sphere_004.use_remesh_preserve_attributes = False
me_sphere_004.use_mirror_vertex_groups = False
me_sphere_004.update()
me_sphere_003 = bpy.data.meshes.new('Sphere.003')
me_sphere_003.from_pydata([(-0.809, 0.0, 0.5878), (-0.9511, 0.0, 0.309), (-1.0, 0.0, -4.371e-08), (-0.25, 0.1816, 0.9511), (-0.4755, 0.3455, 0.809), (-0.6545, 0.4755, 0.5878), (-0.7694, 0.559, 0.309), (-0.809, 0.5878, -5.96e-08), (-0.09549, 0.2939, 0.9511), (-0.1816, 0.559, 0.809), (-0.25, 0.7694, 0.5878), (-0.2939, 0.9045, 0.309), (-0.309, 0.9511, -5.96e-08), (0.09549, 0.2939, 0.9511), (0.1816, 0.559, 0.809), (0.25, 0.7694, 0.5878), (0.2939, 0.9045, 0.309), (0.309, 0.9511, -5.96e-08), (0.25, 0.1816, 0.9511), (0.4755, 0.3455, 0.809), (0.6545, 0.4755, 0.5878), (0.7694, 0.559, 0.309), (0.809, 0.5878, -5.96e-08), (0.309, -5.96e-08, 0.9511), (0.5878, -8.941e-08, 0.809), (0.809, -1.192e-07, 0.5878), (0.9511, -1.788e-07, 0.309), (1.0, -1.49e-07, -5.96e-08), (0.25, -0.1816, 0.9511), (0.4755, -0.3455, 0.809), (0.6545, -0.4755, 0.5878), (0.7694, -0.559, 0.309), (0.809, -0.5878, -5.96e-08), (0.09549, -0.2939, 0.9511), (0.1816, -0.559, 0.809), (0.25, -0.7694, 0.5878), (0.2939, -0.9045, 0.309), (0.309, -0.9511, -5.96e-08), (-0.09549, -0.2939, 0.9511), (-0.1816, -0.559, 0.809), (-0.25, -0.7694, 0.5878), (-0.2939, -0.9045, 0.309), (-0.309, -0.9511, -5.96e-08), (6.223e-08, -1.915e-07, 1.0), (-0.25, -0.1816, 0.9511), (-0.4755, -0.3455, 0.809), (-0.6545, -0.4755, 0.5878), (-0.7694, -0.559, 0.309), (-0.809, -0.5878, -5.96e-08), (-0.309, 1.192e-07, 0.9511), (-0.5878, 1.788e-07, 0.809)], [], [(5, 6, 1, 0), (6, 7, 2, 1), (8, 9, 4, 3), (9, 10, 5, 4), (10, 11, 6, 5), (11, 12, 7, 6), (15, 16, 11, 10), (16, 17, 12, 11), (13, 14, 9, 8), (14, 15, 10, 9), (18, 19, 14, 13), (19, 20, 15, 14), (20, 21, 16, 15), (21, 22, 17, 16), (26, 27, 22, 21), (23, 24, 19, 18), (24, 25, 20, 19), (25, 26, 21, 20), (28, 29, 24, 23), (29, 30, 25, 24), (30, 31, 26, 25), (31, 32, 27, 26), (33, 34, 29, 28), (34, 35, 30, 29), (35, 36, 31, 30), (36, 37, 32, 31), (40, 41, 36, 35), (41, 42, 37, 36), (38, 39, 34, 33), (39, 40, 35, 34), (44, 45, 39, 38), (45, 46, 40, 39), (46, 47, 41, 40), (47, 48, 42, 41), (49, 50, 45, 44), (43, 3, 49), (3, 4, 50, 49), (4, 5, 0, 50), (43, 8, 3), (43, 13, 8), (43, 18, 13), (43, 23, 18), (43, 28, 23), (43, 33, 28), (43, 38, 33), (43, 44, 38), (1, 2, 48, 47), (43, 49, 44), (50, 0, 46, 45), (0, 1, 47, 46)])
me_sphere_003.use_remesh_preserve_volume = False
me_sphere_003.use_remesh_preserve_attributes = False
me_sphere_003.use_mirror_vertex_groups = False
me_sphere_003.update()
me_sphere_002 = bpy.data.meshes.new('Sphere.002')
me_sphere_002.from_pydata([(-0.809, 0.0, 0.5878), (-0.9511, 0.0, 0.309), (-1.0, 0.0, -4.371e-08), (-0.25, 0.1816, 0.9511), (-0.4755, 0.3455, 0.809), (-0.6545, 0.4755, 0.5878), (-0.7694, 0.559, 0.309), (-0.809, 0.5878, -5.96e-08), (-0.09549, 0.2939, 0.9511), (-0.1816, 0.559, 0.809), (-0.25, 0.7694, 0.5878), (-0.2939, 0.9045, 0.309), (-0.309, 0.9511, -5.96e-08), (0.09549, 0.2939, 0.9511), (0.1816, 0.559, 0.809), (0.25, 0.7694, 0.5878), (0.2939, 0.9045, 0.309), (0.309, 0.9511, -5.96e-08), (0.25, 0.1816, 0.9511), (0.4755, 0.3455, 0.809), (0.6545, 0.4755, 0.5878), (0.7694, 0.559, 0.309), (0.809, 0.5878, -5.96e-08), (0.309, -5.96e-08, 0.9511), (0.5878, -8.941e-08, 0.809), (0.809, -1.192e-07, 0.5878), (0.9511, -1.788e-07, 0.309), (1.0, -1.49e-07, -5.96e-08), (0.25, -0.1816, 0.9511), (0.4755, -0.3455, 0.809), (0.6545, -0.4755, 0.5878), (0.7694, -0.559, 0.309), (0.809, -0.5878, -5.96e-08), (0.09549, -0.2939, 0.9511), (0.1816, -0.559, 0.809), (0.25, -0.7694, 0.5878), (0.2939, -0.9045, 0.309), (0.309, -0.9511, -5.96e-08), (-0.09549, -0.2939, 0.9511), (-0.1816, -0.559, 0.809), (-0.25, -0.7694, 0.5878), (-0.2939, -0.9045, 0.309), (-0.309, -0.9511, -5.96e-08), (6.223e-08, -1.915e-07, 1.0), (-0.25, -0.1816, 0.9511), (-0.4755, -0.3455, 0.809), (-0.6545, -0.4755, 0.5878), (-0.7694, -0.559, 0.309), (-0.809, -0.5878, -5.96e-08), (-0.309, 1.192e-07, 0.9511), (-0.5878, 1.788e-07, 0.809)], [], [(5, 6, 1, 0), (6, 7, 2, 1), (8, 9, 4, 3), (9, 10, 5, 4), (10, 11, 6, 5), (11, 12, 7, 6), (15, 16, 11, 10), (16, 17, 12, 11), (13, 14, 9, 8), (14, 15, 10, 9), (18, 19, 14, 13), (19, 20, 15, 14), (20, 21, 16, 15), (21, 22, 17, 16), (26, 27, 22, 21), (23, 24, 19, 18), (24, 25, 20, 19), (25, 26, 21, 20), (28, 29, 24, 23), (29, 30, 25, 24), (30, 31, 26, 25), (31, 32, 27, 26), (33, 34, 29, 28), (34, 35, 30, 29), (35, 36, 31, 30), (36, 37, 32, 31), (40, 41, 36, 35), (41, 42, 37, 36), (38, 39, 34, 33), (39, 40, 35, 34), (44, 45, 39, 38), (45, 46, 40, 39), (46, 47, 41, 40), (47, 48, 42, 41), (49, 50, 45, 44), (43, 3, 49), (3, 4, 50, 49), (4, 5, 0, 50), (43, 8, 3), (43, 13, 8), (43, 18, 13), (43, 23, 18), (43, 28, 23), (43, 33, 28), (43, 38, 33), (43, 44, 38), (1, 2, 48, 47), (43, 49, 44), (50, 0, 46, 45), (0, 1, 47, 46)])
me_sphere_002.use_remesh_preserve_volume = False
me_sphere_002.use_remesh_preserve_attributes = False
me_sphere_002.use_mirror_vertex_groups = False
me_sphere_002.update()
me_sphere_001 = bpy.data.meshes.new('Sphere.001')
me_sphere_001.from_pydata([(-0.809, 0.0, 0.5878), (-0.9511, 0.0, 0.309), (-1.0, 0.0, -4.371e-08), (-0.25, 0.1816, 0.9511), (-0.4755, 0.3455, 0.809), (-0.6545, 0.4755, 0.5878), (-0.7694, 0.559, 0.309), (-0.809, 0.5878, -5.96e-08), (-0.09549, 0.2939, 0.9511), (-0.1816, 0.559, 0.809), (-0.25, 0.7694, 0.5878), (-0.2939, 0.9045, 0.309), (-0.309, 0.9511, -5.96e-08), (0.09549, 0.2939, 0.9511), (0.1816, 0.559, 0.809), (0.25, 0.7694, 0.5878), (0.2939, 0.9045, 0.309), (0.309, 0.9511, -5.96e-08), (0.25, 0.1816, 0.9511), (0.4755, 0.3455, 0.809), (0.6545, 0.4755, 0.5878), (0.7694, 0.559, 0.309), (0.809, 0.5878, -5.96e-08), (0.309, -5.96e-08, 0.9511), (0.5878, -8.941e-08, 0.809), (0.809, -1.192e-07, 0.5878), (0.9511, -1.788e-07, 0.309), (1.0, -1.49e-07, -5.96e-08), (0.25, -0.1816, 0.9511), (0.4755, -0.3455, 0.809), (0.6545, -0.4755, 0.5878), (0.7694, -0.559, 0.309), (0.809, -0.5878, -5.96e-08), (0.09549, -0.2939, 0.9511), (0.1816, -0.559, 0.809), (0.25, -0.7694, 0.5878), (0.2939, -0.9045, 0.309), (0.309, -0.9511, -5.96e-08), (-0.09549, -0.2939, 0.9511), (-0.1816, -0.559, 0.809), (-0.25, -0.7694, 0.5878), (-0.2939, -0.9045, 0.309), (-0.309, -0.9511, -5.96e-08), (6.223e-08, -1.915e-07, 1.0), (-0.25, -0.1816, 0.9511), (-0.4755, -0.3455, 0.809), (-0.6545, -0.4755, 0.5878), (-0.7694, -0.559, 0.309), (-0.809, -0.5878, -5.96e-08), (-0.309, 1.192e-07, 0.9511), (-0.5878, 1.788e-07, 0.809)], [], [(5, 6, 1, 0), (6, 7, 2, 1), (8, 9, 4, 3), (9, 10, 5, 4), (10, 11, 6, 5), (11, 12, 7, 6), (15, 16, 11, 10), (16, 17, 12, 11), (13, 14, 9, 8), (14, 15, 10, 9), (18, 19, 14, 13), (19, 20, 15, 14), (20, 21, 16, 15), (21, 22, 17, 16), (26, 27, 22, 21), (23, 24, 19, 18), (24, 25, 20, 19), (25, 26, 21, 20), (28, 29, 24, 23), (29, 30, 25, 24), (30, 31, 26, 25), (31, 32, 27, 26), (33, 34, 29, 28), (34, 35, 30, 29), (35, 36, 31, 30), (36, 37, 32, 31), (40, 41, 36, 35), (41, 42, 37, 36), (38, 39, 34, 33), (39, 40, 35, 34), (44, 45, 39, 38), (45, 46, 40, 39), (46, 47, 41, 40), (47, 48, 42, 41), (49, 50, 45, 44), (43, 3, 49), (3, 4, 50, 49), (4, 5, 0, 50), (43, 8, 3), (43, 13, 8), (43, 18, 13), (43, 23, 18), (43, 28, 23), (43, 33, 28), (43, 38, 33), (43, 44, 38), (1, 2, 48, 47), (43, 49, 44), (50, 0, 46, 45), (0, 1, 47, 46)])
me_sphere_001.use_remesh_preserve_volume = False
me_sphere_001.use_remesh_preserve_attributes = False
me_sphere_001.use_mirror_vertex_groups = False
me_sphere_001.update()
me_sphere = bpy.data.meshes.new('Sphere')
me_sphere.from_pydata([(-0.809, 0.0, 0.5878), (-0.9511, 0.0, 0.309), (-1.0, 0.0, -4.371e-08), (-0.25, 0.1816, 0.9511), (-0.4755, 0.3455, 0.809), (-0.6545, 0.4755, 0.5878), (-0.7694, 0.559, 0.309), (-0.809, 0.5878, -5.96e-08), (-0.09549, 0.2939, 0.9511), (-0.1816, 0.559, 0.809), (-0.25, 0.7694, 0.5878), (-0.2939, 0.9045, 0.309), (-0.309, 0.9511, -5.96e-08), (0.09549, 0.2939, 0.9511), (0.1816, 0.559, 0.809), (0.25, 0.7694, 0.5878), (0.2939, 0.9045, 0.309), (0.309, 0.9511, -5.96e-08), (0.25, 0.1816, 0.9511), (0.4755, 0.3455, 0.809), (0.6545, 0.4755, 0.5878), (0.7694, 0.559, 0.309), (0.809, 0.5878, -5.96e-08), (0.309, -5.96e-08, 0.9511), (0.5878, -8.941e-08, 0.809), (0.809, -1.192e-07, 0.5878), (0.9511, -1.788e-07, 0.309), (1.0, -1.49e-07, -5.96e-08), (0.25, -0.1816, 0.9511), (0.4755, -0.3455, 0.809), (0.6545, -0.4755, 0.5878), (0.7694, -0.559, 0.309), (0.809, -0.5878, -5.96e-08), (0.09549, -0.2939, 0.9511), (0.1816, -0.559, 0.809), (0.25, -0.7694, 0.5878), (0.2939, -0.9045, 0.309), (0.309, -0.9511, -5.96e-08), (-0.09549, -0.2939, 0.9511), (-0.1816, -0.559, 0.809), (-0.25, -0.7694, 0.5878), (-0.2939, -0.9045, 0.309), (-0.309, -0.9511, -5.96e-08), (6.223e-08, -1.915e-07, 1.0), (-0.25, -0.1816, 0.9511), (-0.4755, -0.3455, 0.809), (-0.6545, -0.4755, 0.5878), (-0.7694, -0.559, 0.309), (-0.809, -0.5878, -5.96e-08), (-0.309, 1.192e-07, 0.9511), (-0.5878, 1.788e-07, 0.809)], [], [(5, 6, 1, 0), (6, 7, 2, 1), (8, 9, 4, 3), (9, 10, 5, 4), (10, 11, 6, 5), (11, 12, 7, 6), (15, 16, 11, 10), (16, 17, 12, 11), (13, 14, 9, 8), (14, 15, 10, 9), (18, 19, 14, 13), (19, 20, 15, 14), (20, 21, 16, 15), (21, 22, 17, 16), (26, 27, 22, 21), (23, 24, 19, 18), (24, 25, 20, 19), (25, 26, 21, 20), (28, 29, 24, 23), (29, 30, 25, 24), (30, 31, 26, 25), (31, 32, 27, 26), (33, 34, 29, 28), (34, 35, 30, 29), (35, 36, 31, 30), (36, 37, 32, 31), (40, 41, 36, 35), (41, 42, 37, 36), (38, 39, 34, 33), (39, 40, 35, 34), (44, 45, 39, 38), (45, 46, 40, 39), (46, 47, 41, 40), (47, 48, 42, 41), (49, 50, 45, 44), (43, 3, 49), (3, 4, 50, 49), (4, 5, 0, 50), (43, 8, 3), (43, 13, 8), (43, 18, 13), (43, 23, 18), (43, 28, 23), (43, 33, 28), (43, 38, 33), (43, 44, 38), (1, 2, 48, 47), (43, 49, 44), (50, 0, 46, 45), (0, 1, 47, 46)])
me_sphere.use_remesh_preserve_volume = False
me_sphere.use_remesh_preserve_attributes = False
me_sphere.use_mirror_vertex_groups = False
me_sphere.update()
me_plane = bpy.data.meshes.new('Plane')
me_plane.from_pydata([(0.8222, -2.056, 0.0), (-0.8222, -2.056, 0.0), (0.8222, 2.056, 0.0), (-0.8222, 2.056, 0.0), (0.0, -2.056, 0.0), (0.0, 2.056, 0.0), (-0.8222, 0.0, 0.0), (0.8222, 0.0, 0.0), (0.0, 0.0, 0.0), (-0.4792, -2.056, 0.0), (-0.4792, 2.056, 0.0), (-0.8222, -1.198, 0.0), (0.8222, 1.198, 0.0), (0.4792, -2.056, 0.0), (0.4792, 2.056, 0.0), (-0.8222, 1.198, 0.0), (0.8222, -1.198, 0.0), (0.0, -1.224, 0.0), (0.0, 1.224, 0.0), (0.4896, 0.0, 0.0), (-0.4896, 0.0, 0.0), (-0.4896, -1.224, 0.0), (0.4896, -1.224, 0.0), (0.4896, 1.224, 0.0), (-0.4896, 1.224, 0.0), (-0.6507, -2.056, 0.0), (-0.6507, 2.056, 0.0), (-0.8222, -1.627, 0.0), (0.8222, 1.627, 0.0), (0.6507, -2.056, 0.0), (0.6507, 2.056, 0.0), (-0.8222, 1.627, 0.0), (0.8222, -1.627, 0.0), (0.0, -1.64, 0.0), (0.0, 1.64, 0.0), (0.6559, 0.0, 0.0), (-0.2448, 0.0, 0.0), (-0.2396, -2.056, 0.0), (-0.2396, 2.056, 0.0), (-0.8222, -0.599, 0.0), (0.8222, 0.599, 0.0), (0.2396, -2.056, 0.0), (0.2396, 2.056, 0.0), (-0.8222, 0.599, 0.0), (0.8222, -0.599, 0.0), (0.0, -0.612, 0.0), (0.0, 0.612, 0.0), (0.2448, 0.0, 0.0), (-0.6559, 0.0, 0.0), (-0.4844, -1.64, 0.0), (-0.4896, -0.612, 0.0), (-0.2448, -1.224, 0.0), (-0.6559, -1.211, 0.0), (0.4844, -1.64, 0.0), (0.4896, -0.612, 0.0), (0.6559, -1.211, 0.0), (0.2448, -1.224, 0.0), (0.4896, 0.612, 0.0), (0.4844, 1.64, 0.0), (0.6559, 1.211, 0.0), (0.2448, 1.224, 0.0), (-0.4896, 0.612, 0.0), (-0.4844, 1.64, 0.0), (-0.2448, 1.224, 0.0), (-0.6559, 1.211, 0.0), (-0.6533, -1.633, 0.0), (0.2422, -1.64, 0.0), (0.2448, 0.612, 0.0), (-0.6559, 0.6055, 0.0), (-0.2422, -1.64, 0.0), (-0.2448, -0.612, 0.0), (-0.6559, -0.6055, 0.0), (0.6533, -1.633, 0.0), (0.6559, -0.6055, 0.0), (0.2448, -0.612, 0.0), (0.6559, 0.6055, 0.0), (0.6533, 1.633, 0.0), (0.2422, 1.64, 0.0), (-0.2448, 0.612, 0.0), (-0.2422, 1.64, 0.0), (-0.6533, 1.633, 0.0), (0.8222, -2.056, 0.5), (-0.8222, -2.056, 0.5), (0.8222, 2.056, 0.5), (-0.8222, 2.056, 0.5), (0.0, -2.056, 0.5), (0.0, 2.056, 0.5), (-0.8222, 0.0, 0.5), (0.8222, 0.0, 0.5), (0.0, 0.0, 0.5), (-0.4792, -2.056, 0.5), (-0.4792, 2.056, 0.5), (-0.8222, -1.198, 0.5), (0.8222, 1.198, 0.5), (0.4792, -2.056, 0.5), (0.4792, 2.056, 0.5), (-0.8222, 1.198, 0.5), (0.8222, -1.198, 0.5), (0.0, -1.224, 0.5), (0.0, 1.224, 0.5), (0.4896, 0.0, 0.5), (-0.4896, 0.0, 0.5), (-0.4896, -1.224, 0.5), (0.4896, -1.224, 0.5), (0.4896, 1.224, 0.5), (-0.4896, 1.224, 0.5), (-0.6507, -2.056, 0.5), (-0.6507, 2.056, 0.5), (-0.8222, -1.627, 0.5), (0.8222, 1.627, 0.5), (0.6507, -2.056, 0.5), (0.6507, 2.056, 0.5), (-0.8222, 1.627, 0.5), (0.8222, -1.627, 0.5), (0.0, -1.64, 0.5), (0.0, 1.64, 0.5), (0.6559, 0.0, 0.5), (-0.2448, 0.0, 0.5), (-0.2396, -2.056, 0.5), (-0.2396, 2.056, 0.5), (-0.8222, -0.599, 0.5), (0.8222, 0.599, 0.5), (0.2396, -2.056, 0.5), (0.2396, 2.056, 0.5), (-0.8222, 0.599, 0.5), (0.8222, -0.599, 0.5), (0.0, -0.612, 0.5), (0.0, 0.612, 0.5), (0.2448, 0.0, 0.5), (-0.6559, 0.0, 0.5), (-0.4844, -1.64, 0.5), (-0.4896, -0.612, 0.5), (-0.2448, -1.224, 0.5), (-0.6559, -1.211, 0.5), (0.4844, -1.64, 0.5), (0.4896, -0.612, 0.5), (0.6559, -1.211, 0.5), (0.2448, -1.224, 0.5), (0.4896, 0.612, 0.5), (0.4844, 1.64, 0.5), (0.6559, 1.211, 0.5), (0.2448, 1.224, 0.5), (-0.4896, 0.612, 0.5), (-0.4844, 1.64, 0.5), (-0.2448, 1.224, 0.5), (-0.6559, 1.211, 0.5), (-0.6533, -1.633, 0.5), (0.2422, -1.64, 0.5), (0.2448, 0.612, 0.5), (-0.6559, 0.6055, 0.5), (-0.2422, -1.64, 0.5), (-0.2448, -0.612, 0.5), (-0.6559, -0.6055, 0.5), (0.6533, -1.633, 0.5), (0.6559, -0.6055, 0.5), (0.2448, -0.612, 0.5), (0.6559, 0.6055, 0.5), (0.6533, 1.633, 0.5), (0.2422, 1.64, 0.5), (-0.2448, 0.612, 0.5), (-0.2422, 1.64, 0.5), (-0.6533, 1.633, 0.5)], [], [(65, 25, 1, 27), (66, 41, 4, 33), (67, 47, 8, 46), (68, 48, 6, 43), (69, 37, 9, 49), (70, 51, 21, 50), (71, 52, 11, 39), (72, 29, 13, 53), (73, 55, 22, 54), (74, 56, 17, 45), (75, 35, 19, 57), (76, 59, 23, 58), (77, 60, 18, 34), (78, 36, 20, 61), (79, 63, 24, 62), (80, 64, 15, 31), (52, 65, 27, 11), (21, 49, 65, 52), (49, 9, 25, 65), (56, 66, 33, 17), (22, 53, 66, 56), (53, 13, 41, 66), (60, 67, 46, 18), (23, 57, 67, 60), (57, 19, 47, 67), (64, 68, 43, 15), (24, 61, 68, 64), (61, 20, 48, 68), (51, 69, 49, 21), (17, 33, 69, 51), (33, 4, 37, 69), (36, 70, 50, 20), (8, 45, 70, 36), (45, 17, 51, 70), (48, 71, 39, 6), (20, 50, 71, 48), (50, 21, 52, 71), (55, 72, 53, 22), (16, 32, 72, 55), (32, 0, 29, 72), (35, 73, 54, 19), (7, 44, 73, 35), (44, 16, 55, 73), (47, 74, 45, 8), (19, 54, 74, 47), (54, 22, 56, 74), (59, 75, 57, 23), (12, 40, 75, 59), (40, 7, 35, 75), (30, 76, 58, 14), (2, 28, 76, 30), (28, 12, 59, 76), (42, 77, 34, 5), (14, 58, 77, 42), (58, 23, 60, 77), (63, 78, 61, 24), (18, 46, 78, 63), (46, 8, 36, 78), (38, 79, 62, 10), (5, 34, 79, 38), (34, 18, 63, 79), (26, 80, 31, 3), (10, 62, 80, 26), (62, 24, 64, 80), (146, 108, 82, 106), (147, 114, 85, 122), (148, 127, 89, 128), (149, 124, 87, 129), (150, 130, 90, 118), (151, 131, 102, 132), (152, 120, 92, 133), (153, 134, 94, 110), (154, 135, 103, 136), (155, 126, 98, 137), (156, 138, 100, 116), (157, 139, 104, 140), (158, 115, 99, 141), (159, 142, 101, 117), (160, 143, 105, 144), (161, 112, 96, 145), (133, 92, 108, 146), (102, 133, 146, 130), (130, 146, 106, 90), (137, 98, 114, 147), (103, 137, 147, 134), (134, 147, 122, 94), (141, 99, 127, 148), (104, 141, 148, 138), (138, 148, 128, 100), (145, 96, 124, 149), (105, 145, 149, 142), (142, 149, 129, 101), (132, 102, 130, 150), (98, 132, 150, 114), (114, 150, 118, 85), (117, 101, 131, 151), (89, 117, 151, 126), (126, 151, 132, 98), (129, 87, 120, 152), (101, 129, 152, 131), (131, 152, 133, 102), (136, 103, 134, 153), (97, 136, 153, 113), (113, 153, 110, 81), (116, 100, 135, 154), (88, 116, 154, 125), (125, 154, 136, 97), (128, 89, 126, 155), (100, 128, 155, 135), (135, 155, 137, 103), (140, 104, 138, 156), (93, 140, 156, 121), (121, 156, 116, 88), (111, 95, 139, 157), (83, 111, 157, 109), (109, 157, 140, 93), (123, 86, 115, 158), (95, 123, 158, 139), (139, 158, 141, 104), (144, 105, 142, 159), (99, 144, 159, 127), (127, 159, 117, 89), (119, 91, 143, 160), (86, 119, 160, 115), (115, 160, 144, 99), (107, 84, 112, 161), (91, 107, 161, 143), (143, 161, 145, 105), (40, 12, 93, 121), (44, 7, 88, 125), (120, 87, 6, 39), (30, 14, 95, 111), (25, 9, 90, 106), (29, 0, 81, 110), (41, 13, 94, 122), (121, 88, 7, 40), (31, 15, 96, 112), (107, 91, 10, 26), (111, 83, 2, 30), (106, 82, 1, 25), (123, 95, 14, 42), (118, 90, 9, 37), (122, 85, 4, 41), (32, 16, 97, 113), (108, 92, 11, 27), (112, 84, 3, 31), (26, 3, 84, 107), (124, 96, 15, 43), (38, 10, 91, 119), (42, 5, 86, 123), (37, 4, 85, 118), (109, 93, 12, 28), (113, 81, 0, 32), (27, 1, 82, 108), (125, 97, 16, 44), (39, 11, 92, 120), (43, 6, 87, 124), (119, 86, 5, 38), (110, 94, 13, 29), (28, 2, 83, 109)])
me_plane.use_remesh_preserve_volume = False
me_plane.use_remesh_preserve_attributes = False
me_plane.use_mirror_vertex_groups = False
me_plane.update()

# ---- objects
ob_sphere_014 = bpy.data.objects.new('Sphere.014', me_sphere_014)
ob_sphere_013 = bpy.data.objects.new('Sphere.013', me_sphere_013)
ob_sphere_012 = bpy.data.objects.new('Sphere.012', me_sphere_012)
ob_sphere_011 = bpy.data.objects.new('Sphere.011', me_sphere_011)
ob_sphere_010 = bpy.data.objects.new('Sphere.010', me_sphere_010)
ob_sphere_009 = bpy.data.objects.new('Sphere.009', me_sphere_009)
ob_sphere_008 = bpy.data.objects.new('Sphere.008', me_sphere_008)
ob_sphere_007 = bpy.data.objects.new('Sphere.007', me_sphere_007)
ob_sphere_006 = bpy.data.objects.new('Sphere.006', me_sphere_006)
ob_sphere_005 = bpy.data.objects.new('Sphere.005', me_sphere_005)
ob_sphere_004 = bpy.data.objects.new('Sphere.004', me_sphere_004)
ob_sphere_003 = bpy.data.objects.new('Sphere.003', me_sphere_003)
ob_sphere_002 = bpy.data.objects.new('Sphere.002', me_sphere_002)
ob_sphere_001 = bpy.data.objects.new('Sphere.001', me_sphere_001)
ob_sphere = bpy.data.objects.new('Sphere', me_sphere)
ob_plane = bpy.data.objects.new('Plane', me_plane)
ob_lamp = bpy.data.objects.new('Lamp', light_lamp)
ob_camera = bpy.data.objects.new('Camera', cam_camera)

# ---- transforms, parenting, visibility, modifiers, constraints
ob_sphere_014.location = (-0.4247, 1.762, 0.5)
ob_sphere_014.rotation_euler = (-7.501e-09, 1.571e-08, -1.069)
ob_sphere_014.scale = (0.1743, 0.4323, 0.1447)
ob_sphere_014.lineart.crease_threshold = 0.0
ob_sphere_013.location = (0.4458, 1.707, 0.5)
ob_sphere_013.rotation_euler = (-5.625e-09, -1.371e-08, 0.9098)
ob_sphere_013.scale = (0.2754, 0.515, 0.1447)
ob_sphere_013.lineart.crease_threshold = 0.0
ob_sphere_012.location = (-0.1283, 1.367, 0.5)
ob_sphere_012.rotation_euler = (-1.394e-08, 1.706e-08, -1.517)
ob_sphere_012.scale = (0.2517, 0.3943, 0.1447)
ob_sphere_012.lineart.crease_threshold = 0.0
ob_sphere_011.location = (0.5832, -0.02851, 0.5)
ob_sphere_011.rotation_euler = (0.0, 0.0, 0.1471)
ob_sphere_011.scale = (0.2517, 0.3943, 0.1447)
ob_sphere_011.lineart.crease_threshold = 0.0
ob_sphere_010.location = (0.6254, -1.568, 0.5)
ob_sphere_010.rotation_euler = (0.0, 0.0, -0.2236)
ob_sphere_010.scale = (0.1743, 0.4323, 0.1447)
ob_sphere_010.lineart.crease_threshold = 0.0
ob_sphere_009.location = (-0.4661, -1.547, 0.5)
ob_sphere_009.rotation_euler = (0.0, 0.0, 0.4663)
ob_sphere_009.scale = (0.2754, 0.515, 0.1447)
ob_sphere_009.lineart.crease_threshold = 0.0
ob_sphere_008.location = (-0.5636, -0.6779, 0.5)
ob_sphere_008.scale = (0.2517, 0.3943, 0.1447)
ob_sphere_008.lineart.crease_threshold = 0.0
ob_sphere_007.location = (0.4796, -0.8092, 0.5)
ob_sphere_007.scale = (0.2517, 0.3943, 0.1447)
ob_sphere_007.lineart.crease_threshold = 0.0
ob_sphere_006.location = (-0.5214, 0.6912, 0.5)
ob_sphere_006.rotation_euler = (0.0, 0.0, -0.1805)
ob_sphere_006.scale = (0.2754, 0.515, 0.1447)
ob_sphere_006.lineart.crease_threshold = 0.0
ob_sphere_005.location = (-0.2872, -0.04923, 0.5)
ob_sphere_005.scale = (0.2517, 0.3943, 0.1447)
ob_sphere_005.lineart.crease_threshold = 0.0
ob_sphere_004.location = (0.4181, 0.8224, 0.5)
ob_sphere_004.rotation_euler = (0.0, 0.0, -0.1312)
ob_sphere_004.scale = (0.2754, 0.515, 0.1447)
ob_sphere_004.lineart.crease_threshold = 0.0
ob_sphere_003.location = (-0.05855, 0.705, 0.5)
ob_sphere_003.rotation_euler = (0.0, 0.0, 0.1787)
ob_sphere_003.scale = (0.1743, 0.4323, 0.1447)
ob_sphere_003.lineart.crease_threshold = 0.0
ob_sphere_002.location = (0.1625, -0.08256, 0.5)
ob_sphere_002.rotation_euler = (0.0, 0.0, 0.227)
ob_sphere_002.scale = (0.1743, 0.4323, 0.1447)
ob_sphere_002.lineart.crease_threshold = 0.0
ob_sphere_001.location = (-0.08618, -0.8148, 0.5)
ob_sphere_001.rotation_euler = (0.0, 0.0, -0.1312)
ob_sphere_001.scale = (0.2754, 0.515, 0.1447)
ob_sphere_001.lineart.crease_threshold = 0.0
ob_sphere.location = (0.1895, -1.5, 0.5)
ob_sphere.scale = (0.2517, 0.3943, 0.1447)
ob_sphere.lineart.crease_threshold = 0.0
ob_plane.location = (0.0, 0.0, 0.0)
ob_plane.lineart.crease_threshold = 0.0
ob_lamp.location = (4.076, 1.005, 5.904)
ob_lamp.rotation_euler = (0.6503, 0.05522, 1.866)
ob_lamp.lock_rotations_4d = False
ob_lamp.empty_display_type = 'ARROWS'
ob_lamp.color = (0.0, 0.0, 0.0, 0.0)
ob_lamp.lineart.crease_threshold = 0.0
ob_camera.location = (7.481, -6.508, 5.344)
ob_camera.rotation_euler = (1.109, 0.01082, 0.8149)
ob_camera.lock_rotations_4d = False
ob_camera.empty_display_type = 'ARROWS'
ob_camera.color = (0.0, 0.0, 0.0, 0.0)
ob_camera.display_type = 'WIRE'
ob_camera.lineart.crease_threshold = 0.0

# ---- collection membership
col_collection_1.objects.link(ob_sphere_014)
col_collection_1.objects.link(ob_sphere_013)
col_collection_1.objects.link(ob_sphere_012)
col_collection_1.objects.link(ob_sphere_011)
col_collection_1.objects.link(ob_sphere_010)
col_collection_1.objects.link(ob_sphere_009)
col_collection_1.objects.link(ob_sphere_008)
col_collection_1.objects.link(ob_sphere_007)
col_collection_1.objects.link(ob_sphere_006)
col_collection_1.objects.link(ob_sphere_005)
col_collection_1.objects.link(ob_sphere_004)
col_collection_1.objects.link(ob_sphere_003)
col_collection_1.objects.link(ob_sphere_002)
col_collection_1.objects.link(ob_sphere_001)
col_collection_1.objects.link(ob_sphere)
col_collection_1.objects.link(ob_plane)
col_collection_1.objects.link(ob_lamp)
col_collection_1.objects.link(ob_camera)

# ---- scene / render settings (as saved in the file)
scene.camera = ob_camera
scene.frame_start = 1; scene.frame_end = 250; scene.frame_set(0)
scene.render.engine = 'BLENDER_EEVEE_NEXT'
scene.render.image_settings.color_mode = 'RGB'
scene.render.image_settings.compression = 90
scene.render.resolution_percentage = 50
scene.render.dither_intensity = 0.0
scene.render.bake_margin = 2
scene.render.bake_bias = 0.0
scene.cycles.use_denoising = False
scene.cycles.samples = 10
scene.cycles.sampling_pattern = 'TABULATED_SOBOL'
scene.cycles.light_sampling_threshold = 0.0
scene.cycles.use_adaptive_sampling = False
scene.cycles.use_light_tree = False
scene.cycles.blur_glossy = 0.0
scene.cycles.volume_bounces = 1
scene.cycles.pixel_filter_type = 'GAUSSIAN'
scene.cycles.sample_clamp_indirect = 0.0
scene.view_settings.view_transform = 'Standard'
bpy.context.view_layer.update()
